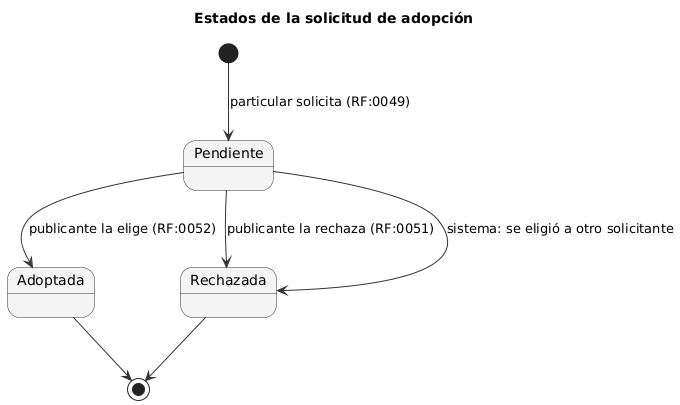

The diagram above was rendered by PlantUML. Its source (embedded in the PNG):
@startuml est-solicitud
!include _estilo.iuml
title Estados de la solicitud de adopción
[*] --> Pendiente : particular solicita (RF:0049)
Pendiente --> Adoptada : publicante la elige (RF:0052)
Pendiente --> Rechazada : publicante la rechaza (RF:0051)
Pendiente --> Rechazada : sistema: se eligió a otro solicitante
Adoptada --> [*]
Rechazada --> [*]
@enduml